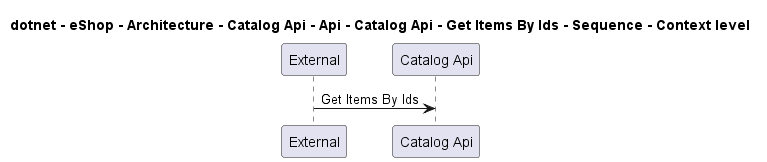

The diagram above was rendered by PlantUML. Its source (embedded in the PNG):
@startuml

title dotnet - eShop - Architecture - Catalog Api - Api - Catalog Api - Get Items By Ids - Sequence - Context level

participant "External" as C4InterFlow.SoftwareSystems.ExternalSystem
participant "Catalog Api" as dotnet.eShop.Architecture.SoftwareSystems.CatalogApi

C4InterFlow.SoftwareSystems.ExternalSystem -> dotnet.eShop.Architecture.SoftwareSystems.CatalogApi : Get Items By Ids


@enduml